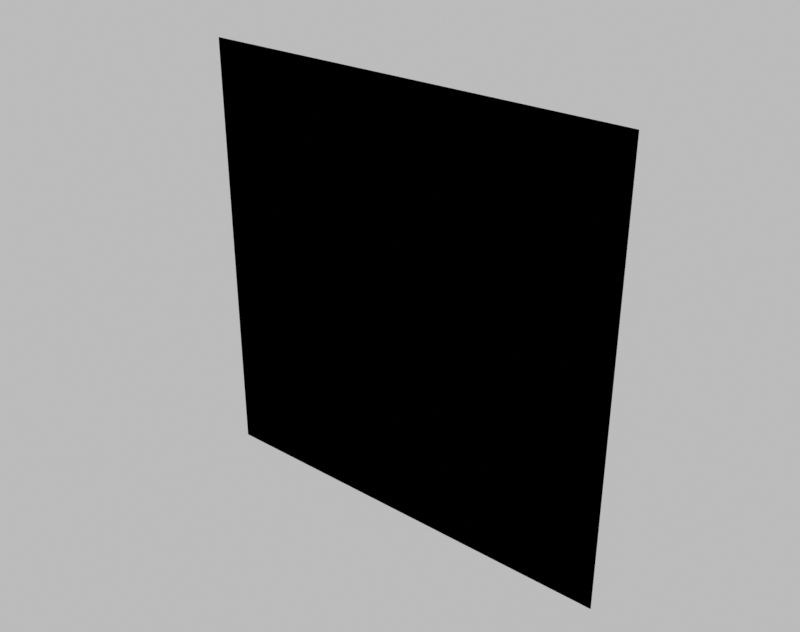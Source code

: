 # Source: square_dark.blend  (saved by Blender 4.0.36; exported with 4.5.12 LTS)
import bpy
from mathutils import Matrix  # noqa: F401  (used for matrix-valued properties, if any)

bpy.ops.wm.read_factory_settings(use_empty=True)
scene = bpy.context.scene
scene.name = 'Scene'

# ---- collections
col_collection = bpy.data.collections.new('Collection'); scene.collection.children.link(col_collection)

# ---- materials (node trees are filled in below, after node groups)
mat_material_001 = bpy.data.materials.new('Material.001')

# ---- material node trees
mat_material_001.use_nodes = True; mat_material_001.node_tree.nodes.clear()
_N = mat_material_001.node_tree.nodes; _L = mat_material_001.node_tree.links
n0 = _N.new('ShaderNodeEmission'); n0.name = 'Emission'; n0.location = (-70, 131)
n0.inputs[0].default_value = (0.0, 0.0, 0.0, 1.0)
n0.inputs[1].default_value = 100.0
n1 = _N.new('ShaderNodeOutputMaterial'); n1.name = 'Material Output'; n1.location = (487, 324)
n2 = _N.new('ShaderNodeMixShader'); n2.name = 'Mix Shader'; n2.location = (266, 303)
n3 = _N.new('ShaderNodeLightPath'); n3.name = 'Light Path'; n3.location = (-27, 507)
_L.new(n2.outputs[0], n1.inputs[0])
_L.new(n0.outputs[0], n2.inputs[2])
_L.new(n3.outputs[0], n2.inputs[0])
n1.is_active_output = True

# ---- world
world_world = bpy.data.worlds.new('World'); scene.world = world_world
world_world.use_nodes = True; world_world.node_tree.nodes.clear()
_N = world_world.node_tree.nodes; _L = world_world.node_tree.links
n0 = _N.new('ShaderNodeOutputWorld'); n0.name = 'World Output'; n0.location = (300, 300)
n1 = _N.new('ShaderNodeBackground'); n1.name = 'Background'; n1.location = (110, 300)
n2 = _N.new('ShaderNodeBrightContrast'); n2.name = 'Brightness/Contrast'; n2.location = (-80, 300)
n2.inputs[0].default_value = (0.5, 0.5, 0.5, 1.0)
_L.new(n1.outputs[0], n0.inputs[0])
_L.new(n2.outputs[0], n1.inputs[0])
n0.is_active_output = True
world_world.color = (0.05088, 0.05088, 0.05088)
world_world.use_sun_shadow = False
world_world.sun_shadow_jitter_overblur = 0.0

# ---- meshes
me_plane = bpy.data.meshes.new('Plane')
me_plane.from_pydata([(-0.75, -0.75, 0.0), (0.75, -0.75, 0.0), (-0.75, 0.75, 0.0), (0.75, 0.75, 0.0)], [], [(2, 3, 1, 0)])
_uv = me_plane.uv_layers.new(name='UVMap')
_uv.uv.foreach_set('vector', [0.0, 0.0, 0.0, 0.0, 0.0, 0.0, 0.0, 0.0])
me_plane.materials.append(mat_material_001)
me_plane.update()

# ---- objects
ob_loom_obj = bpy.data.objects.new('Loom_Obj', me_plane)

# ---- transforms, parenting, visibility, modifiers, constraints
ob_loom_obj.location = (0.0, 0.0, 0.0)
ob_loom_obj.rotation_euler = (1.571, -0.0, 0.0)

# ---- collection membership
col_collection.objects.link(ob_loom_obj)

# ---- scene / render settings (as saved in the file)
scene.frame_start = 1; scene.frame_end = 1800; scene.frame_set(1668)
scene.render.engine = 'CYCLES'
scene.render.image_settings.color_mode = 'RGB'
scene.render.resolution_x = 304
scene.render.resolution_y = 240
scene.render.fps = 100
scene.cycles.use_denoising = False
scene.cycles.samples = 1000
scene.cycles.sampling_pattern = 'TABULATED_SOBOL'
scene.cycles.adaptive_min_samples = 1
scene.view_settings.view_transform = 'Standard'
bpy.context.view_layer.update()

# ---- added for rendering (the .blend has no active camera and no usable light): camera, sun
cam_auto = bpy.data.cameras.new('AutoCamera')
cam_auto.lens = 50.0
cam_auto.sensor_width = 36.0
cam_auto.clip_end = 1000.0
ob_auto_camera = bpy.data.objects.new('AutoCamera', cam_auto)
scene.collection.objects.link(ob_auto_camera)
ob_auto_camera.location = (1.9627, -2.35524, 1.57016)
ob_auto_camera.rotation_euler = (1.09748, -7.21219e-08, 0.694738)
scene.camera = ob_auto_camera
light_auto_sun = bpy.data.lights.new('AutoSun', 'SUN')
light_auto_sun.energy = 3.0
light_auto_sun.angle = 0.0523599
ob_auto_sun = bpy.data.objects.new('AutoSun', light_auto_sun)
scene.collection.objects.link(ob_auto_sun)
ob_auto_sun.rotation_euler = (0.872665, 0.174533, 0.523599)
bpy.context.view_layer.update()
